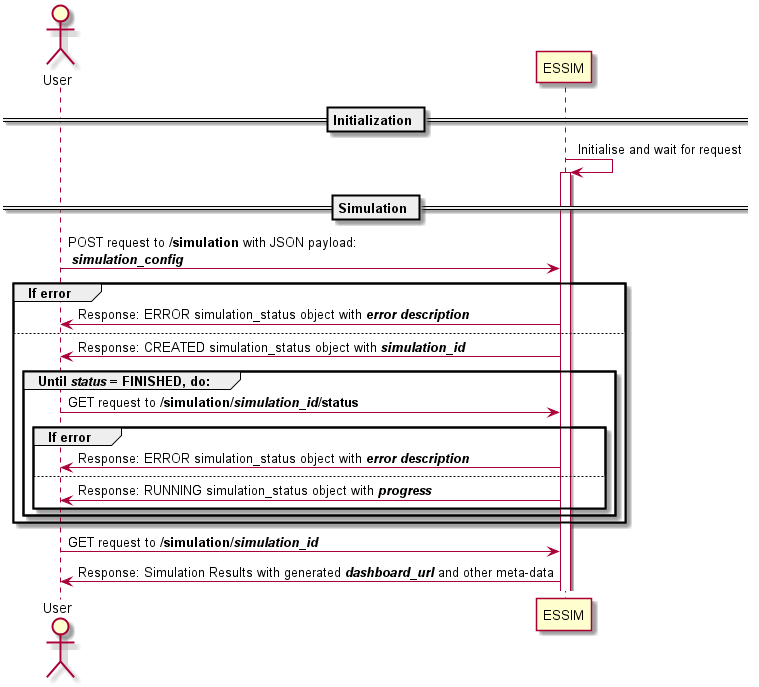

The diagram above was rendered by PlantUML. Its source (embedded in the PNG):
@startuml
actor "User" as map
participant "ESSIM" as ess

== Initialization ==
ess -> ess: Initialise and wait for request
activate ess

== Simulation ==
map -> ess: POST request to <b>/simulation</b> with JSON payload:\n <b><i>simulation_config</i></b>
group If error
	ess -> map: Response: ERROR simulation_status object with <b><i>error description</i></b>
else
	ess -> map: Response: CREATED simulation_status object with <b><i>simulation_id</i></b>
	group Until <b><i>status</i></b> = FINISHED, do:
		map -> ess: GET request to <b>/simulation/<i>simulation_id</i>/status</b>
		group If error
			ess -> map: Response: ERROR simulation_status object with <b><i>error description</i></b>
		else
			ess -> map: Response: RUNNING simulation_status object with <b><i>progress</i></b>
		end	
	end	
end
map -> ess: GET request to <b>/simulation/<i>simulation_id</i></b>
ess -> map: Response: Simulation Results with generated <b><i>dashboard_url</i></b> and other meta-data
@enduml